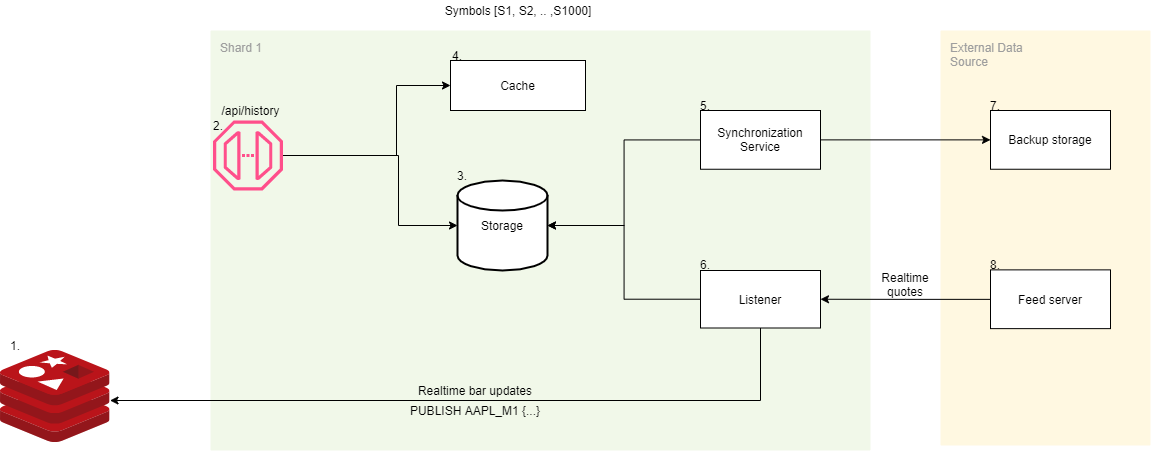

The diagram above was exported from draw.io. Its source (the exported page's mxGraphModel, read from the mxfile embedded in the PNG):
<mxGraphModel dx="1483" dy="793" grid="1" gridSize="10" guides="1" tooltips="1" connect="1" arrows="1" fold="1" page="1" pageScale="1" pageWidth="1654" pageHeight="1169" math="0" shadow="0">
  <root>
    <mxCell id="Xdb-uTGGmrfgJTrBIxgu-0" />
    <mxCell id="Xdb-uTGGmrfgJTrBIxgu-1" parent="Xdb-uTGGmrfgJTrBIxgu-0" />
    <mxCell id="Msf9nCBOTwqzju0VUpAx-4" value="Shard 1" style="sketch=0;points=[[0,0,0],[0.25,0,0],[0.5,0,0],[0.75,0,0],[1,0,0],[1,0.25,0],[1,0.5,0],[1,0.75,0],[1,1,0],[0.75,1,0],[0.5,1,0],[0.25,1,0],[0,1,0],[0,0.75,0],[0,0.5,0],[0,0.25,0]];rounded=1;absoluteArcSize=1;arcSize=2;html=1;strokeColor=none;gradientColor=none;shadow=0;dashed=0;fontSize=12;fontColor=#9E9E9E;align=left;verticalAlign=top;spacing=10;spacingTop=-4;fillColor=#F1F8E9;" vertex="1" parent="Xdb-uTGGmrfgJTrBIxgu-1">
      <mxGeometry x="580" y="170" width="660" height="420" as="geometry" />
    </mxCell>
    <mxCell id="i1QVyWnrv2hVbGKW-C4L-0" style="edgeStyle=orthogonalEdgeStyle;rounded=0;orthogonalLoop=1;jettySize=auto;html=1;entryX=1;entryY=0.5;entryDx=0;entryDy=0;entryPerimeter=0;" edge="1" parent="Xdb-uTGGmrfgJTrBIxgu-1" source="Xdb-uTGGmrfgJTrBIxgu-4" target="Xdb-uTGGmrfgJTrBIxgu-5">
      <mxGeometry relative="1" as="geometry" />
    </mxCell>
    <mxCell id="Msf9nCBOTwqzju0VUpAx-8" style="edgeStyle=orthogonalEdgeStyle;rounded=0;orthogonalLoop=1;jettySize=auto;html=1;" edge="1" parent="Xdb-uTGGmrfgJTrBIxgu-1" source="Xdb-uTGGmrfgJTrBIxgu-4" target="Msf9nCBOTwqzju0VUpAx-7">
      <mxGeometry relative="1" as="geometry">
        <Array as="points">
          <mxPoint x="1130" y="540" />
        </Array>
      </mxGeometry>
    </mxCell>
    <mxCell id="Xdb-uTGGmrfgJTrBIxgu-4" value="Listener" style="rounded=0;whiteSpace=wrap;html=1;" vertex="1" parent="Xdb-uTGGmrfgJTrBIxgu-1">
      <mxGeometry x="1070" y="410" width="120" height="57.5" as="geometry" />
    </mxCell>
    <mxCell id="Xdb-uTGGmrfgJTrBIxgu-5" value="Storage" style="strokeWidth=2;html=1;shape=mxgraph.flowchart.database;whiteSpace=wrap;" vertex="1" parent="Xdb-uTGGmrfgJTrBIxgu-1">
      <mxGeometry x="827" y="320" width="90" height="90" as="geometry" />
    </mxCell>
    <mxCell id="Xdb-uTGGmrfgJTrBIxgu-6" value="Cache" style="rounded=0;whiteSpace=wrap;html=1;" vertex="1" parent="Xdb-uTGGmrfgJTrBIxgu-1">
      <mxGeometry x="820" y="200" width="135" height="50" as="geometry" />
    </mxCell>
    <mxCell id="Xdb-uTGGmrfgJTrBIxgu-7" style="edgeStyle=orthogonalEdgeStyle;rounded=0;orthogonalLoop=1;jettySize=auto;html=1;entryX=0;entryY=0.5;entryDx=0;entryDy=0;" edge="1" parent="Xdb-uTGGmrfgJTrBIxgu-1" source="Xdb-uTGGmrfgJTrBIxgu-9" target="Xdb-uTGGmrfgJTrBIxgu-6">
      <mxGeometry relative="1" as="geometry">
        <Array as="points">
          <mxPoint x="766" y="295" />
          <mxPoint x="766" y="225" />
        </Array>
      </mxGeometry>
    </mxCell>
    <mxCell id="Xdb-uTGGmrfgJTrBIxgu-8" style="edgeStyle=orthogonalEdgeStyle;rounded=0;orthogonalLoop=1;jettySize=auto;html=1;entryX=0;entryY=0.5;entryDx=0;entryDy=0;entryPerimeter=0;" edge="1" parent="Xdb-uTGGmrfgJTrBIxgu-1" source="Xdb-uTGGmrfgJTrBIxgu-9" target="Xdb-uTGGmrfgJTrBIxgu-5">
      <mxGeometry relative="1" as="geometry">
        <Array as="points">
          <mxPoint x="768" y="295" />
          <mxPoint x="768" y="365" />
        </Array>
      </mxGeometry>
    </mxCell>
    <mxCell id="Xdb-uTGGmrfgJTrBIxgu-9" value="" style="sketch=0;outlineConnect=0;fontColor=#232F3E;gradientColor=none;fillColor=#FF4F8B;strokeColor=none;dashed=0;verticalLabelPosition=bottom;verticalAlign=top;align=center;html=1;fontSize=12;fontStyle=0;aspect=fixed;pointerEvents=1;shape=mxgraph.aws4.endpoint;" vertex="1" parent="Xdb-uTGGmrfgJTrBIxgu-1">
      <mxGeometry x="582.5" y="260" width="70" height="70" as="geometry" />
    </mxCell>
    <mxCell id="i1QVyWnrv2hVbGKW-C4L-1" style="edgeStyle=orthogonalEdgeStyle;rounded=0;orthogonalLoop=1;jettySize=auto;html=1;entryX=1;entryY=0.5;entryDx=0;entryDy=0;entryPerimeter=0;" edge="1" parent="Xdb-uTGGmrfgJTrBIxgu-1" source="Xdb-uTGGmrfgJTrBIxgu-11" target="Xdb-uTGGmrfgJTrBIxgu-5">
      <mxGeometry relative="1" as="geometry" />
    </mxCell>
    <mxCell id="Xdb-uTGGmrfgJTrBIxgu-11" value="Synchronization Service" style="rounded=0;whiteSpace=wrap;html=1;" vertex="1" parent="Xdb-uTGGmrfgJTrBIxgu-1">
      <mxGeometry x="1070" y="250" width="120" height="58.75" as="geometry" />
    </mxCell>
    <mxCell id="Xdb-uTGGmrfgJTrBIxgu-12" value="/api/history" style="text;html=1;strokeColor=none;fillColor=none;align=center;verticalAlign=middle;whiteSpace=wrap;rounded=0;" vertex="1" parent="Xdb-uTGGmrfgJTrBIxgu-1">
      <mxGeometry x="582.5" y="240" width="75" height="20" as="geometry" />
    </mxCell>
    <mxCell id="Xdb-uTGGmrfgJTrBIxgu-13" value="Symbols [S1, S2, .. ,S1000]" style="text;html=1;strokeColor=none;fillColor=none;align=center;verticalAlign=middle;whiteSpace=wrap;rounded=0;" vertex="1" parent="Xdb-uTGGmrfgJTrBIxgu-1">
      <mxGeometry x="810.5" y="140" width="154" height="20" as="geometry" />
    </mxCell>
    <mxCell id="Msf9nCBOTwqzju0VUpAx-0" value="External Data&lt;br&gt;Source" style="sketch=0;points=[[0,0,0],[0.25,0,0],[0.5,0,0],[0.75,0,0],[1,0,0],[1,0.25,0],[1,0.5,0],[1,0.75,0],[1,1,0],[0.75,1,0],[0.5,1,0],[0.25,1,0],[0,1,0],[0,0.75,0],[0,0.5,0],[0,0.25,0]];rounded=1;absoluteArcSize=1;arcSize=2;html=1;strokeColor=none;gradientColor=none;shadow=0;dashed=0;fontSize=12;fontColor=#9E9E9E;align=left;verticalAlign=top;spacing=10;spacingTop=-4;fillColor=#FFF8E1;" vertex="1" parent="Xdb-uTGGmrfgJTrBIxgu-1">
      <mxGeometry x="1310" y="170" width="210" height="415" as="geometry" />
    </mxCell>
    <mxCell id="Msf9nCBOTwqzju0VUpAx-1" value="Backup storage" style="rounded=0;whiteSpace=wrap;html=1;" vertex="1" parent="Xdb-uTGGmrfgJTrBIxgu-1">
      <mxGeometry x="1360" y="250" width="120" height="58.75" as="geometry" />
    </mxCell>
    <mxCell id="Msf9nCBOTwqzju0VUpAx-3" style="edgeStyle=orthogonalEdgeStyle;rounded=0;orthogonalLoop=1;jettySize=auto;html=1;entryX=1;entryY=0.5;entryDx=0;entryDy=0;" edge="1" parent="Xdb-uTGGmrfgJTrBIxgu-1" source="Msf9nCBOTwqzju0VUpAx-2" target="Xdb-uTGGmrfgJTrBIxgu-4">
      <mxGeometry relative="1" as="geometry" />
    </mxCell>
    <mxCell id="Msf9nCBOTwqzju0VUpAx-2" value="Feed server" style="rounded=0;whiteSpace=wrap;html=1;" vertex="1" parent="Xdb-uTGGmrfgJTrBIxgu-1">
      <mxGeometry x="1360" y="409.38" width="120" height="58.75" as="geometry" />
    </mxCell>
    <mxCell id="Msf9nCBOTwqzju0VUpAx-5" style="edgeStyle=orthogonalEdgeStyle;rounded=0;orthogonalLoop=1;jettySize=auto;html=1;" edge="1" parent="Xdb-uTGGmrfgJTrBIxgu-1" source="Xdb-uTGGmrfgJTrBIxgu-11" target="Msf9nCBOTwqzju0VUpAx-1">
      <mxGeometry relative="1" as="geometry" />
    </mxCell>
    <mxCell id="Msf9nCBOTwqzju0VUpAx-6" value="Realtime quotes" style="text;html=1;strokeColor=none;fillColor=none;align=center;verticalAlign=middle;whiteSpace=wrap;rounded=0;" vertex="1" parent="Xdb-uTGGmrfgJTrBIxgu-1">
      <mxGeometry x="1250" y="409.38" width="50" height="30" as="geometry" />
    </mxCell>
    <mxCell id="Msf9nCBOTwqzju0VUpAx-7" value="" style="sketch=0;aspect=fixed;html=1;points=[];align=center;image;fontSize=12;image=img/lib/mscae/Cache_Redis_Product.svg;" vertex="1" parent="Xdb-uTGGmrfgJTrBIxgu-1">
      <mxGeometry x="370" y="490" width="109.52" height="92" as="geometry" />
    </mxCell>
    <mxCell id="Msf9nCBOTwqzju0VUpAx-9" value="Realtime bar updates" style="text;html=1;strokeColor=none;fillColor=none;align=center;verticalAlign=middle;whiteSpace=wrap;rounded=0;" vertex="1" parent="Xdb-uTGGmrfgJTrBIxgu-1">
      <mxGeometry x="780" y="520" width="130" height="20" as="geometry" />
    </mxCell>
    <mxCell id="Msf9nCBOTwqzju0VUpAx-10" value="PUBLISH AAPL_M1 {...}" style="text;html=1;strokeColor=none;fillColor=none;align=center;verticalAlign=middle;whiteSpace=wrap;rounded=0;" vertex="1" parent="Xdb-uTGGmrfgJTrBIxgu-1">
      <mxGeometry x="755" y="540" width="180" height="20" as="geometry" />
    </mxCell>
    <mxCell id="KCvgZdB4OB65oi_2M0YL-0" value="1." style="text;html=1;strokeColor=none;fillColor=none;align=center;verticalAlign=middle;whiteSpace=wrap;rounded=0;" vertex="1" parent="Xdb-uTGGmrfgJTrBIxgu-1">
      <mxGeometry x="380" y="480" width="10" height="10" as="geometry" />
    </mxCell>
    <mxCell id="KCvgZdB4OB65oi_2M0YL-1" value="2." style="text;html=1;strokeColor=none;fillColor=none;align=center;verticalAlign=middle;whiteSpace=wrap;rounded=0;" vertex="1" parent="Xdb-uTGGmrfgJTrBIxgu-1">
      <mxGeometry x="582.5" y="260" width="10" height="10" as="geometry" />
    </mxCell>
    <mxCell id="KCvgZdB4OB65oi_2M0YL-2" value="3." style="text;html=1;strokeColor=none;fillColor=none;align=center;verticalAlign=middle;whiteSpace=wrap;rounded=0;" vertex="1" parent="Xdb-uTGGmrfgJTrBIxgu-1">
      <mxGeometry x="827" y="310" width="10" height="10" as="geometry" />
    </mxCell>
    <mxCell id="KCvgZdB4OB65oi_2M0YL-6" value="4." style="text;html=1;strokeColor=none;fillColor=none;align=center;verticalAlign=middle;whiteSpace=wrap;rounded=0;" vertex="1" parent="Xdb-uTGGmrfgJTrBIxgu-1">
      <mxGeometry x="822" y="190" width="10" height="10" as="geometry" />
    </mxCell>
    <mxCell id="KCvgZdB4OB65oi_2M0YL-7" value="5." style="text;html=1;strokeColor=none;fillColor=none;align=center;verticalAlign=middle;whiteSpace=wrap;rounded=0;" vertex="1" parent="Xdb-uTGGmrfgJTrBIxgu-1">
      <mxGeometry x="1070" y="240" width="10" height="10" as="geometry" />
    </mxCell>
    <mxCell id="KCvgZdB4OB65oi_2M0YL-8" value="6." style="text;html=1;strokeColor=none;fillColor=none;align=center;verticalAlign=middle;whiteSpace=wrap;rounded=0;" vertex="1" parent="Xdb-uTGGmrfgJTrBIxgu-1">
      <mxGeometry x="1070" y="399.38" width="10" height="10" as="geometry" />
    </mxCell>
    <mxCell id="KCvgZdB4OB65oi_2M0YL-9" value="7." style="text;html=1;strokeColor=none;fillColor=none;align=center;verticalAlign=middle;whiteSpace=wrap;rounded=0;" vertex="1" parent="Xdb-uTGGmrfgJTrBIxgu-1">
      <mxGeometry x="1360" y="240" width="10" height="10" as="geometry" />
    </mxCell>
    <mxCell id="KCvgZdB4OB65oi_2M0YL-10" value="8." style="text;html=1;strokeColor=none;fillColor=none;align=center;verticalAlign=middle;whiteSpace=wrap;rounded=0;" vertex="1" parent="Xdb-uTGGmrfgJTrBIxgu-1">
      <mxGeometry x="1360" y="399.38" width="10" height="10" as="geometry" />
    </mxCell>
  </root>
</mxGraphModel>